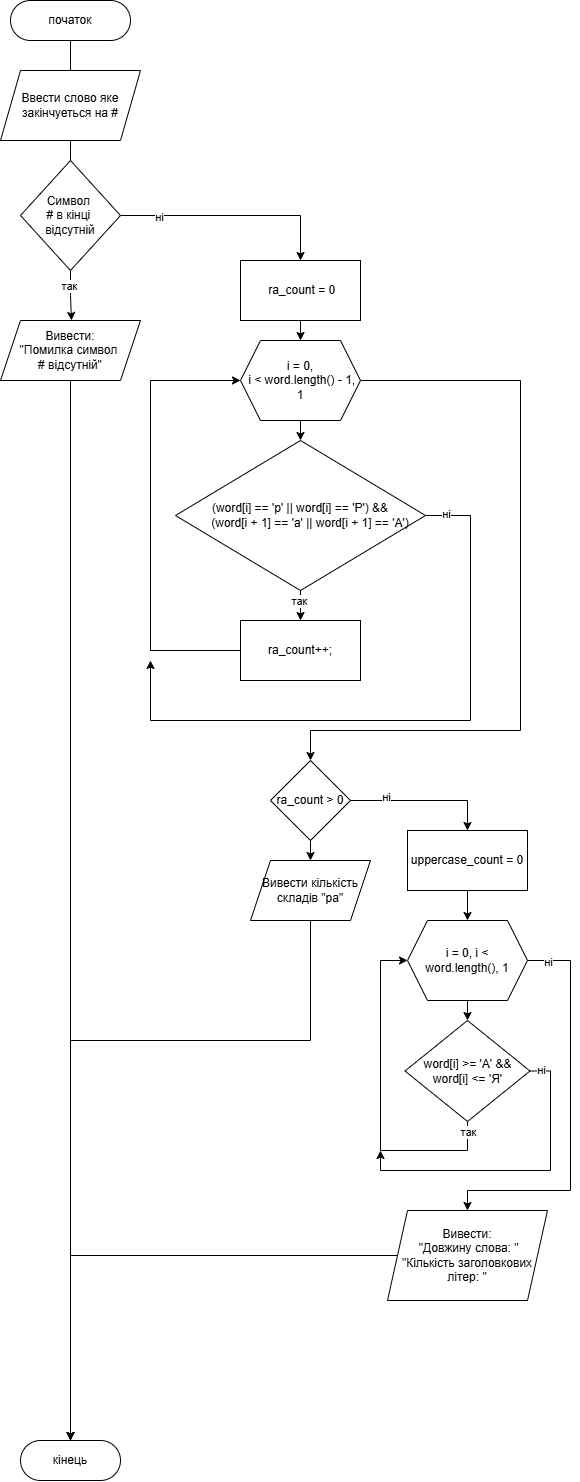

The diagram above was exported from draw.io. Its source (the exported page's mxGraphModel, read from the mxfile embedded in the PNG):
<mxGraphModel dx="3148" dy="1638" grid="1" gridSize="10" guides="1" tooltips="1" connect="1" arrows="1" fold="1" page="1" pageScale="1" pageWidth="827" pageHeight="1169" math="0" shadow="0">
  <root>
    <mxCell id="0" />
    <mxCell id="1" parent="0" />
    <mxCell id="bdbNc0z5imIZx3fKPbfT-4" style="edgeStyle=orthogonalEdgeStyle;rounded=0;orthogonalLoop=1;jettySize=auto;html=1;exitX=0.5;exitY=1;exitDx=0;exitDy=0;entryX=0.5;entryY=0;entryDx=0;entryDy=0;endArrow=none;startFill=0;" edge="1" parent="1" source="bdbNc0z5imIZx3fKPbfT-1" target="bdbNc0z5imIZx3fKPbfT-3">
      <mxGeometry relative="1" as="geometry" />
    </mxCell>
    <mxCell id="bdbNc0z5imIZx3fKPbfT-1" value="початок" style="rounded=1;whiteSpace=wrap;html=1;arcSize=50;" vertex="1" parent="1">
      <mxGeometry x="430" y="80" width="120" height="40" as="geometry" />
    </mxCell>
    <mxCell id="bdbNc0z5imIZx3fKPbfT-6" style="edgeStyle=orthogonalEdgeStyle;rounded=0;orthogonalLoop=1;jettySize=auto;html=1;exitX=0.5;exitY=1;exitDx=0;exitDy=0;endArrow=none;startFill=0;" edge="1" parent="1" source="bdbNc0z5imIZx3fKPbfT-3" target="bdbNc0z5imIZx3fKPbfT-5">
      <mxGeometry relative="1" as="geometry">
        <Array as="points">
          <mxPoint x="490" y="230" />
          <mxPoint x="490" y="230" />
        </Array>
      </mxGeometry>
    </mxCell>
    <mxCell id="bdbNc0z5imIZx3fKPbfT-3" value="Ввести слово яке закінчуеться на #" style="shape=parallelogram;perimeter=parallelogramPerimeter;whiteSpace=wrap;html=1;fixedSize=1;" vertex="1" parent="1">
      <mxGeometry x="420" y="150" width="140" height="70" as="geometry" />
    </mxCell>
    <mxCell id="bdbNc0z5imIZx3fKPbfT-7" style="edgeStyle=orthogonalEdgeStyle;rounded=0;orthogonalLoop=1;jettySize=auto;html=1;exitX=0.5;exitY=1;exitDx=0;exitDy=0;entryX=0.5;entryY=0;entryDx=0;entryDy=0;" edge="1" parent="1" source="bdbNc0z5imIZx3fKPbfT-5" target="bdbNc0z5imIZx3fKPbfT-10">
      <mxGeometry relative="1" as="geometry">
        <mxPoint x="490" y="400" as="targetPoint" />
        <Array as="points">
          <mxPoint x="490" y="375" />
          <mxPoint x="491" y="375" />
          <mxPoint x="491" y="400" />
        </Array>
      </mxGeometry>
    </mxCell>
    <mxCell id="bdbNc0z5imIZx3fKPbfT-8" value="так" style="edgeLabel;html=1;align=center;verticalAlign=middle;resizable=0;points=[];" vertex="1" connectable="0" parent="bdbNc0z5imIZx3fKPbfT-7">
      <mxGeometry x="-0.4169" y="-2" relative="1" as="geometry">
        <mxPoint as="offset" />
      </mxGeometry>
    </mxCell>
    <mxCell id="bdbNc0z5imIZx3fKPbfT-11" style="edgeStyle=orthogonalEdgeStyle;rounded=0;orthogonalLoop=1;jettySize=auto;html=1;entryX=0.5;entryY=0;entryDx=0;entryDy=0;" edge="1" parent="1" source="bdbNc0z5imIZx3fKPbfT-5" target="bdbNc0z5imIZx3fKPbfT-13">
      <mxGeometry relative="1" as="geometry">
        <mxPoint x="630" y="340" as="targetPoint" />
        <Array as="points">
          <mxPoint x="720" y="295" />
        </Array>
      </mxGeometry>
    </mxCell>
    <mxCell id="bdbNc0z5imIZx3fKPbfT-12" value="ні" style="edgeLabel;html=1;align=center;verticalAlign=middle;resizable=0;points=[];" vertex="1" connectable="0" parent="bdbNc0z5imIZx3fKPbfT-11">
      <mxGeometry x="-0.6655" y="-1" relative="1" as="geometry">
        <mxPoint as="offset" />
      </mxGeometry>
    </mxCell>
    <mxCell id="bdbNc0z5imIZx3fKPbfT-5" value="Символ&amp;nbsp;&lt;div&gt;# в кінці&amp;nbsp;&lt;/div&gt;&lt;div&gt;відсутній&lt;/div&gt;" style="rhombus;whiteSpace=wrap;html=1;" vertex="1" parent="1">
      <mxGeometry x="440" y="240" width="100" height="110" as="geometry" />
    </mxCell>
    <mxCell id="bdbNc0z5imIZx3fKPbfT-9" value="кінець" style="rounded=1;whiteSpace=wrap;html=1;arcSize=50;" vertex="1" parent="1">
      <mxGeometry x="440" y="1520" width="100" height="40" as="geometry" />
    </mxCell>
    <mxCell id="bdbNc0z5imIZx3fKPbfT-29" style="edgeStyle=orthogonalEdgeStyle;rounded=0;orthogonalLoop=1;jettySize=auto;html=1;entryX=0.5;entryY=0;entryDx=0;entryDy=0;" edge="1" parent="1" source="bdbNc0z5imIZx3fKPbfT-10" target="bdbNc0z5imIZx3fKPbfT-9">
      <mxGeometry relative="1" as="geometry" />
    </mxCell>
    <mxCell id="bdbNc0z5imIZx3fKPbfT-10" value="Вивести:&lt;div&gt;&quot;Помилка символ&amp;nbsp;&lt;div&gt;# відсутній&quot;&lt;/div&gt;&lt;/div&gt;" style="shape=parallelogram;perimeter=parallelogramPerimeter;whiteSpace=wrap;html=1;fixedSize=1;" vertex="1" parent="1">
      <mxGeometry x="420" y="400" width="140" height="60" as="geometry" />
    </mxCell>
    <mxCell id="bdbNc0z5imIZx3fKPbfT-15" style="edgeStyle=orthogonalEdgeStyle;rounded=0;orthogonalLoop=1;jettySize=auto;html=1;exitX=0.5;exitY=1;exitDx=0;exitDy=0;entryX=0.5;entryY=0;entryDx=0;entryDy=0;" edge="1" parent="1" source="bdbNc0z5imIZx3fKPbfT-13" target="bdbNc0z5imIZx3fKPbfT-14">
      <mxGeometry relative="1" as="geometry" />
    </mxCell>
    <mxCell id="bdbNc0z5imIZx3fKPbfT-13" value="&amp;nbsp;ra_count = 0" style="rounded=0;whiteSpace=wrap;html=1;" vertex="1" parent="1">
      <mxGeometry x="660" y="340" width="120" height="60" as="geometry" />
    </mxCell>
    <mxCell id="bdbNc0z5imIZx3fKPbfT-17" style="edgeStyle=orthogonalEdgeStyle;rounded=0;orthogonalLoop=1;jettySize=auto;html=1;exitX=0.5;exitY=1;exitDx=0;exitDy=0;entryX=0.5;entryY=0;entryDx=0;entryDy=0;" edge="1" parent="1" source="bdbNc0z5imIZx3fKPbfT-14" target="bdbNc0z5imIZx3fKPbfT-16">
      <mxGeometry relative="1" as="geometry" />
    </mxCell>
    <mxCell id="bdbNc0z5imIZx3fKPbfT-24" style="edgeStyle=orthogonalEdgeStyle;rounded=0;orthogonalLoop=1;jettySize=auto;html=1;entryX=0.5;entryY=0;entryDx=0;entryDy=0;endArrow=classic;startFill=0;endFill=1;" edge="1" parent="1" source="bdbNc0z5imIZx3fKPbfT-14" target="bdbNc0z5imIZx3fKPbfT-25">
      <mxGeometry relative="1" as="geometry">
        <mxPoint x="730" y="830" as="targetPoint" />
        <Array as="points">
          <mxPoint x="940" y="460" />
          <mxPoint x="940" y="810" />
          <mxPoint x="730" y="810" />
        </Array>
      </mxGeometry>
    </mxCell>
    <mxCell id="bdbNc0z5imIZx3fKPbfT-14" value="i = 0,&lt;div&gt;&amp;nbsp;i &amp;lt; word.length() - 1, 1&lt;/div&gt;" style="shape=hexagon;perimeter=hexagonPerimeter2;whiteSpace=wrap;html=1;fixedSize=1;" vertex="1" parent="1">
      <mxGeometry x="660" y="420" width="120" height="80" as="geometry" />
    </mxCell>
    <mxCell id="bdbNc0z5imIZx3fKPbfT-19" style="edgeStyle=orthogonalEdgeStyle;rounded=0;orthogonalLoop=1;jettySize=auto;html=1;exitX=0.5;exitY=1;exitDx=0;exitDy=0;" edge="1" parent="1" source="bdbNc0z5imIZx3fKPbfT-16" target="bdbNc0z5imIZx3fKPbfT-18">
      <mxGeometry relative="1" as="geometry" />
    </mxCell>
    <mxCell id="bdbNc0z5imIZx3fKPbfT-20" value="так" style="edgeLabel;html=1;align=center;verticalAlign=middle;resizable=0;points=[];" vertex="1" connectable="0" parent="bdbNc0z5imIZx3fKPbfT-19">
      <mxGeometry x="0.2267" y="-2" relative="1" as="geometry">
        <mxPoint as="offset" />
      </mxGeometry>
    </mxCell>
    <mxCell id="bdbNc0z5imIZx3fKPbfT-22" style="edgeStyle=orthogonalEdgeStyle;rounded=0;orthogonalLoop=1;jettySize=auto;html=1;" edge="1" parent="1" source="bdbNc0z5imIZx3fKPbfT-16">
      <mxGeometry relative="1" as="geometry">
        <mxPoint x="570" y="740" as="targetPoint" />
        <Array as="points">
          <mxPoint x="890" y="595" />
          <mxPoint x="890" y="800" />
          <mxPoint x="570" y="800" />
        </Array>
      </mxGeometry>
    </mxCell>
    <mxCell id="bdbNc0z5imIZx3fKPbfT-23" value="ні" style="edgeLabel;html=1;align=center;verticalAlign=middle;resizable=0;points=[];" vertex="1" connectable="0" parent="bdbNc0z5imIZx3fKPbfT-22">
      <mxGeometry x="-0.9382" y="2" relative="1" as="geometry">
        <mxPoint as="offset" />
      </mxGeometry>
    </mxCell>
    <mxCell id="bdbNc0z5imIZx3fKPbfT-16" value="&lt;div&gt;(word[i] == 'р' || word[i] == 'Р') &amp;amp;&amp;amp;&lt;/div&gt;&lt;div&gt;&amp;nbsp; &amp;nbsp; &amp;nbsp; (word[i + 1] == 'а' || word[i + 1] == 'А')&lt;/div&gt;" style="rhombus;whiteSpace=wrap;html=1;" vertex="1" parent="1">
      <mxGeometry x="595" y="520" width="250" height="150" as="geometry" />
    </mxCell>
    <mxCell id="bdbNc0z5imIZx3fKPbfT-21" style="edgeStyle=orthogonalEdgeStyle;rounded=0;orthogonalLoop=1;jettySize=auto;html=1;entryX=0;entryY=0.5;entryDx=0;entryDy=0;" edge="1" parent="1" source="bdbNc0z5imIZx3fKPbfT-18" target="bdbNc0z5imIZx3fKPbfT-14">
      <mxGeometry relative="1" as="geometry">
        <Array as="points">
          <mxPoint x="570" y="730" />
          <mxPoint x="570" y="460" />
        </Array>
      </mxGeometry>
    </mxCell>
    <mxCell id="bdbNc0z5imIZx3fKPbfT-18" value="ra_count++;" style="rounded=0;whiteSpace=wrap;html=1;" vertex="1" parent="1">
      <mxGeometry x="660" y="700" width="120" height="60" as="geometry" />
    </mxCell>
    <mxCell id="bdbNc0z5imIZx3fKPbfT-27" style="edgeStyle=orthogonalEdgeStyle;rounded=0;orthogonalLoop=1;jettySize=auto;html=1;exitX=0.5;exitY=1;exitDx=0;exitDy=0;entryX=0.5;entryY=0;entryDx=0;entryDy=0;" edge="1" parent="1" source="bdbNc0z5imIZx3fKPbfT-25" target="bdbNc0z5imIZx3fKPbfT-26">
      <mxGeometry relative="1" as="geometry" />
    </mxCell>
    <mxCell id="bdbNc0z5imIZx3fKPbfT-32" style="edgeStyle=orthogonalEdgeStyle;rounded=0;orthogonalLoop=1;jettySize=auto;html=1;entryX=0.5;entryY=0;entryDx=0;entryDy=0;" edge="1" parent="1" source="bdbNc0z5imIZx3fKPbfT-25" target="bdbNc0z5imIZx3fKPbfT-31">
      <mxGeometry relative="1" as="geometry" />
    </mxCell>
    <mxCell id="bdbNc0z5imIZx3fKPbfT-33" value="ні" style="edgeLabel;html=1;align=center;verticalAlign=middle;resizable=0;points=[];" vertex="1" connectable="0" parent="bdbNc0z5imIZx3fKPbfT-32">
      <mxGeometry x="-0.5187" y="4" relative="1" as="geometry">
        <mxPoint as="offset" />
      </mxGeometry>
    </mxCell>
    <mxCell id="bdbNc0z5imIZx3fKPbfT-25" value="ra_count &amp;gt; 0" style="rhombus;whiteSpace=wrap;html=1;" vertex="1" parent="1">
      <mxGeometry x="690" y="840" width="80" height="80" as="geometry" />
    </mxCell>
    <mxCell id="bdbNc0z5imIZx3fKPbfT-28" style="edgeStyle=orthogonalEdgeStyle;rounded=0;orthogonalLoop=1;jettySize=auto;html=1;" edge="1" parent="1" source="bdbNc0z5imIZx3fKPbfT-26" target="bdbNc0z5imIZx3fKPbfT-9">
      <mxGeometry relative="1" as="geometry">
        <Array as="points">
          <mxPoint x="730" y="1120" />
          <mxPoint x="490" y="1120" />
        </Array>
      </mxGeometry>
    </mxCell>
    <mxCell id="bdbNc0z5imIZx3fKPbfT-26" value="Вивести кількість складів &quot;ра&quot;" style="shape=parallelogram;perimeter=parallelogramPerimeter;whiteSpace=wrap;html=1;fixedSize=1;" vertex="1" parent="1">
      <mxGeometry x="670" y="940" width="120" height="60" as="geometry" />
    </mxCell>
    <mxCell id="bdbNc0z5imIZx3fKPbfT-35" style="edgeStyle=orthogonalEdgeStyle;rounded=0;orthogonalLoop=1;jettySize=auto;html=1;exitX=0.5;exitY=1;exitDx=0;exitDy=0;entryX=0.5;entryY=0;entryDx=0;entryDy=0;" edge="1" parent="1" source="bdbNc0z5imIZx3fKPbfT-31" target="bdbNc0z5imIZx3fKPbfT-34">
      <mxGeometry relative="1" as="geometry" />
    </mxCell>
    <mxCell id="bdbNc0z5imIZx3fKPbfT-31" value="uppercase_count = 0" style="rounded=0;whiteSpace=wrap;html=1;" vertex="1" parent="1">
      <mxGeometry x="827" y="910" width="120" height="60" as="geometry" />
    </mxCell>
    <mxCell id="bdbNc0z5imIZx3fKPbfT-37" style="edgeStyle=orthogonalEdgeStyle;rounded=0;orthogonalLoop=1;jettySize=auto;html=1;exitX=0.5;exitY=1;exitDx=0;exitDy=0;entryX=0.5;entryY=0;entryDx=0;entryDy=0;" edge="1" parent="1" source="bdbNc0z5imIZx3fKPbfT-34" target="bdbNc0z5imIZx3fKPbfT-36">
      <mxGeometry relative="1" as="geometry" />
    </mxCell>
    <mxCell id="bdbNc0z5imIZx3fKPbfT-45" style="edgeStyle=orthogonalEdgeStyle;rounded=0;orthogonalLoop=1;jettySize=auto;html=1;entryX=0.5;entryY=0;entryDx=0;entryDy=0;" edge="1" parent="1" source="bdbNc0z5imIZx3fKPbfT-34" target="bdbNc0z5imIZx3fKPbfT-44">
      <mxGeometry relative="1" as="geometry">
        <Array as="points">
          <mxPoint x="990" y="1040" />
          <mxPoint x="990" y="1270" />
          <mxPoint x="887" y="1270" />
        </Array>
      </mxGeometry>
    </mxCell>
    <mxCell id="bdbNc0z5imIZx3fKPbfT-47" value="ні" style="edgeLabel;html=1;align=center;verticalAlign=middle;resizable=0;points=[];" vertex="1" connectable="0" parent="bdbNc0z5imIZx3fKPbfT-45">
      <mxGeometry x="-0.9032" y="-1" relative="1" as="geometry">
        <mxPoint as="offset" />
      </mxGeometry>
    </mxCell>
    <mxCell id="bdbNc0z5imIZx3fKPbfT-34" value="i = 0, i &amp;lt; word.length(), 1" style="shape=hexagon;perimeter=hexagonPerimeter2;whiteSpace=wrap;html=1;fixedSize=1;" vertex="1" parent="1">
      <mxGeometry x="827" y="1000" width="120" height="80" as="geometry" />
    </mxCell>
    <mxCell id="bdbNc0z5imIZx3fKPbfT-38" style="edgeStyle=orthogonalEdgeStyle;rounded=0;orthogonalLoop=1;jettySize=auto;html=1;entryX=0;entryY=0.5;entryDx=0;entryDy=0;" edge="1" parent="1" source="bdbNc0z5imIZx3fKPbfT-36" target="bdbNc0z5imIZx3fKPbfT-34">
      <mxGeometry relative="1" as="geometry">
        <Array as="points">
          <mxPoint x="887" y="1230" />
          <mxPoint x="800" y="1230" />
          <mxPoint x="800" y="1040" />
        </Array>
      </mxGeometry>
    </mxCell>
    <mxCell id="bdbNc0z5imIZx3fKPbfT-39" value="так" style="edgeLabel;html=1;align=center;verticalAlign=middle;resizable=0;points=[];" vertex="1" connectable="0" parent="bdbNc0z5imIZx3fKPbfT-38">
      <mxGeometry x="-0.9363" relative="1" as="geometry">
        <mxPoint as="offset" />
      </mxGeometry>
    </mxCell>
    <mxCell id="bdbNc0z5imIZx3fKPbfT-41" style="edgeStyle=orthogonalEdgeStyle;rounded=0;orthogonalLoop=1;jettySize=auto;html=1;exitX=1;exitY=0.5;exitDx=0;exitDy=0;" edge="1" parent="1" source="bdbNc0z5imIZx3fKPbfT-36">
      <mxGeometry relative="1" as="geometry">
        <mxPoint x="800" y="1230" as="targetPoint" />
        <Array as="points">
          <mxPoint x="970" y="1151" />
          <mxPoint x="970" y="1250" />
          <mxPoint x="800" y="1250" />
        </Array>
      </mxGeometry>
    </mxCell>
    <mxCell id="bdbNc0z5imIZx3fKPbfT-42" value="ні" style="edgeLabel;html=1;align=center;verticalAlign=middle;resizable=0;points=[];" vertex="1" connectable="0" parent="bdbNc0z5imIZx3fKPbfT-41">
      <mxGeometry x="-0.9358" y="2" relative="1" as="geometry">
        <mxPoint as="offset" />
      </mxGeometry>
    </mxCell>
    <mxCell id="bdbNc0z5imIZx3fKPbfT-36" value="word[i] &amp;gt;= 'А' &amp;amp;&amp;amp; word[i] &amp;lt;= 'Я'" style="rhombus;whiteSpace=wrap;html=1;" vertex="1" parent="1">
      <mxGeometry x="824.5" y="1100" width="125" height="101" as="geometry" />
    </mxCell>
    <mxCell id="bdbNc0z5imIZx3fKPbfT-48" style="edgeStyle=orthogonalEdgeStyle;rounded=0;orthogonalLoop=1;jettySize=auto;html=1;" edge="1" parent="1" source="bdbNc0z5imIZx3fKPbfT-44" target="bdbNc0z5imIZx3fKPbfT-9">
      <mxGeometry relative="1" as="geometry" />
    </mxCell>
    <mxCell id="bdbNc0z5imIZx3fKPbfT-44" value="Вивести:&lt;br&gt;&amp;nbsp;&quot;Довжину слова: &quot;&lt;br&gt;&quot;Кількість заголовкових літер: &quot;" style="shape=parallelogram;perimeter=parallelogramPerimeter;whiteSpace=wrap;html=1;fixedSize=1;" vertex="1" parent="1">
      <mxGeometry x="807" y="1290" width="160" height="90" as="geometry" />
    </mxCell>
  </root>
</mxGraphModel>